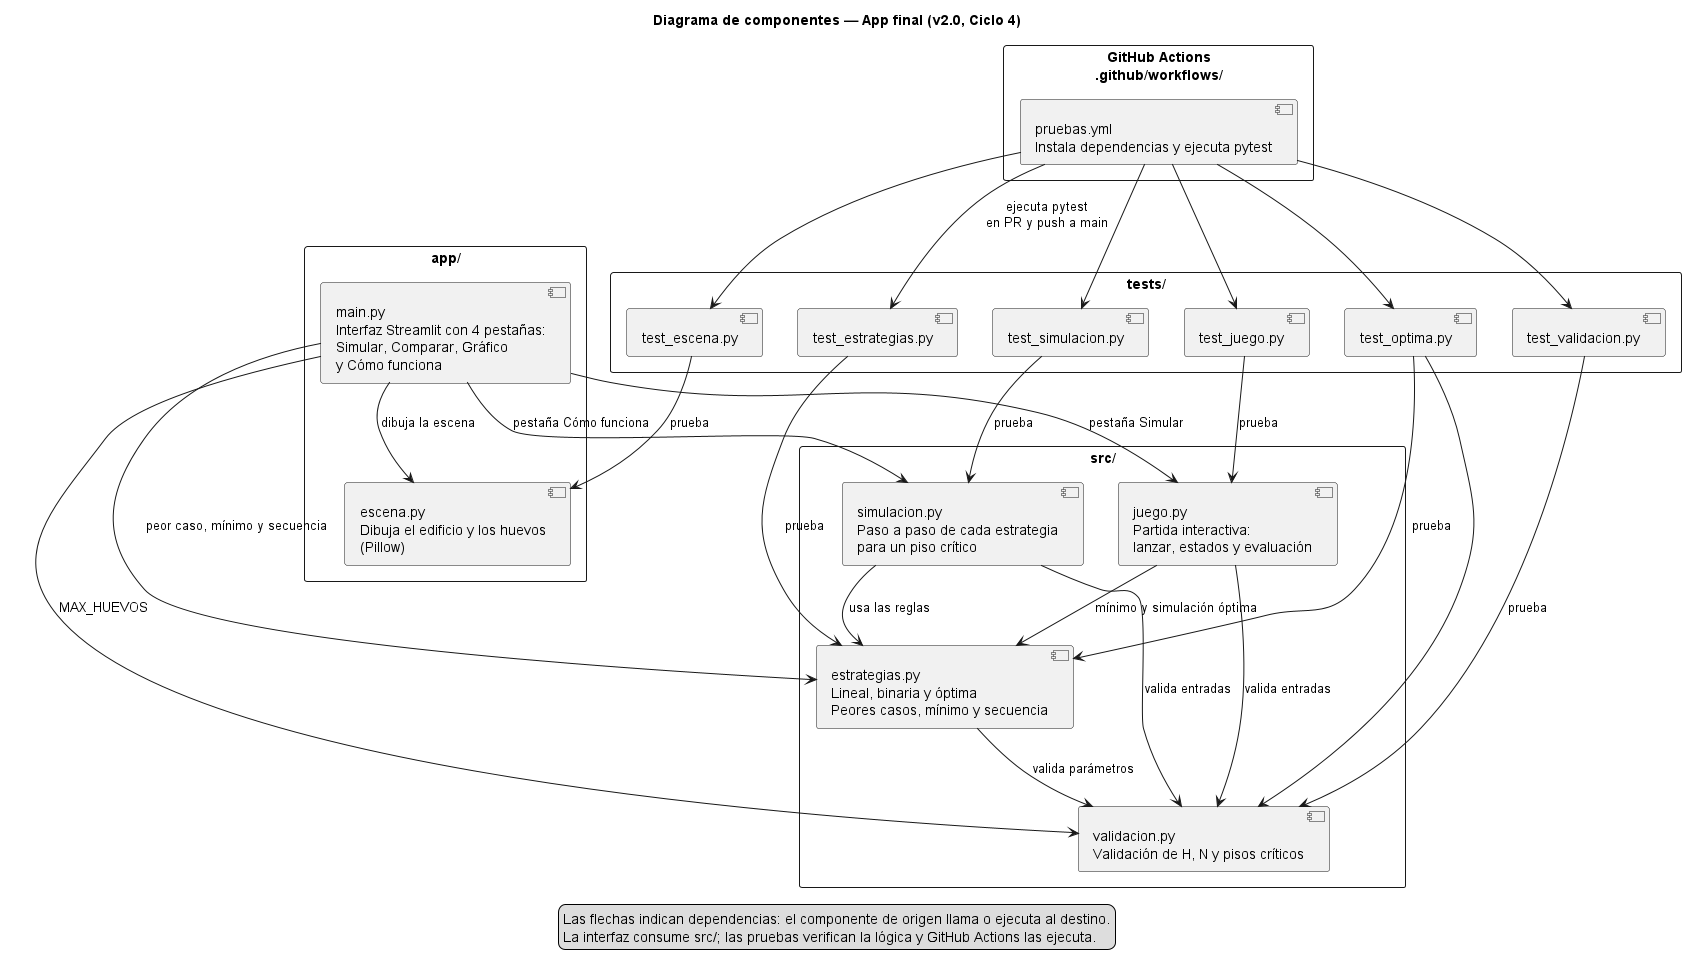

The diagram above was rendered by PlantUML. Its source (embedded in the PNG):
@startuml componentes
' Arquitectura final de la app | Ciclo 4 | HUEVO-30

title Diagrama de componentes — App final (v2.0, Ciclo 4)
top to bottom direction
skinparam packageStyle rectangle

package "app/" {
  component "main.py\nInterfaz Streamlit con 4 pestañas:\nSimular, Comparar, Gráfico\ny Cómo funciona" as app
  component "escena.py\nDibuja el edificio y los huevos\n(Pillow)" as escena
}

package "src/" {
  component "estrategias.py\nLineal, binaria y óptima\nPeores casos, mínimo y secuencia" as estrategias
  component "simulacion.py\nPaso a paso de cada estrategia\npara un piso crítico" as simulacion
  component "juego.py\nPartida interactiva:\nlanzar, estados y evaluación" as juego
  component "validacion.py\nValidación de H, N y pisos críticos" as validacion
}

package "tests/" {
  component "test_estrategias.py" as test_estrategias
  component "test_optima.py" as test_optima
  component "test_simulacion.py" as test_simulacion
  component "test_juego.py" as test_juego
  component "test_escena.py" as test_escena
  component "test_validacion.py" as test_validacion
}

package "GitHub Actions\n.github/workflows/" {
  component "pruebas.yml\nInstala dependencias y ejecuta pytest" as acciones
}

app --> escena : dibuja la escena
app --> estrategias : peor caso, mínimo y secuencia
app --> simulacion : pestaña Cómo funciona
app --> juego : pestaña Simular
app --> validacion : MAX_HUEVOS

simulacion --> estrategias : usa las reglas
simulacion --> validacion : valida entradas
juego --> estrategias : mínimo y simulación óptima
juego --> validacion : valida entradas
estrategias --> validacion : valida parámetros

test_estrategias --> estrategias : prueba
test_optima --> estrategias : prueba
test_optima --> validacion
test_simulacion --> simulacion : prueba
test_juego --> juego : prueba
test_escena --> escena : prueba
test_validacion --> validacion : prueba

acciones --> test_estrategias : ejecuta pytest\nen PR y push a main
acciones --> test_optima
acciones --> test_simulacion
acciones --> test_juego
acciones --> test_escena
acciones --> test_validacion

legend bottom
  Las flechas indican dependencias: el componente de origen llama o ejecuta al destino.
  La interfaz consume src/; las pruebas verifican la lógica y GitHub Actions las ejecuta.
endlegend

@enduml